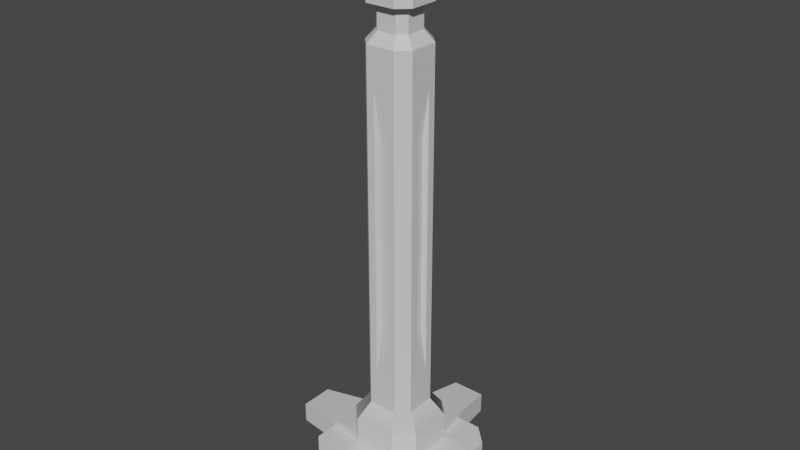 # Source: 06_twor.blend  (saved by Blender 3.3.6; exported with 4.5.12 LTS)
import bpy
from mathutils import Matrix  # noqa: F401  (used for matrix-valued properties, if any)

bpy.ops.wm.read_factory_settings(use_empty=True)
scene = bpy.context.scene
scene.name = 'Scene'

# ---- collections
col_collection = bpy.data.collections.new('Collection'); scene.collection.children.link(col_collection)

# ---- materials (node trees are filled in below, after node groups)
mat_part_a = bpy.data.materials.new('Part_A')
mat_part_a.use_transparent_shadow = False
mat_part_b = bpy.data.materials.new('Part_B')
mat_part_b.use_transparent_shadow = False

# ---- material node trees
mat_part_a.use_nodes = True; mat_part_a.node_tree.nodes.clear()
_N = mat_part_a.node_tree.nodes; _L = mat_part_a.node_tree.links
n0 = _N.new('ShaderNodeBsdfPrincipled'); n0.name = 'Principled BSDF'; n0.location = (10, 300)
n0.distribution = 'GGX'
n0.subsurface_method = 'RANDOM_WALK_SKIN'
n0.inputs[0].default_value = (0.7, 0.7, 0.7, 1.0)
n0.inputs[3].default_value = 1.45
n0.inputs[27].default_value = (0.0, 0.0, 0.0, 1.0)
n0.inputs[28].default_value = 1.0
n1 = _N.new('ShaderNodeOutputMaterial'); n1.name = 'Material Output'; n1.location = (300, 300)
_L.new(n0.outputs[0], n1.inputs[0])
n1.is_active_output = True
mat_part_b.use_nodes = True; mat_part_b.node_tree.nodes.clear()
_N = mat_part_b.node_tree.nodes; _L = mat_part_b.node_tree.links
n0 = _N.new('ShaderNodeBsdfPrincipled'); n0.name = 'Principled BSDF'; n0.location = (10, 300)
n0.distribution = 'GGX'
n0.subsurface_method = 'RANDOM_WALK_SKIN'
n0.inputs[0].default_value = (0.7, 0.7, 0.7, 1.0)
n0.inputs[3].default_value = 1.45
n0.inputs[27].default_value = (0.0, 0.0, 0.0, 1.0)
n0.inputs[28].default_value = 1.0
n1 = _N.new('ShaderNodeOutputMaterial'); n1.name = 'Material Output'; n1.location = (300, 300)
_L.new(n0.outputs[0], n1.inputs[0])
n1.is_active_output = True

# ---- world
world_world = bpy.data.worlds.new('World'); scene.world = world_world
world_world.use_nodes = True; world_world.node_tree.nodes.clear()
_N = world_world.node_tree.nodes; _L = world_world.node_tree.links
n0 = _N.new('ShaderNodeOutputWorld'); n0.name = 'World Output'; n0.location = (300, 300)
n1 = _N.new('ShaderNodeBackground'); n1.name = 'Background'; n1.location = (10, 300)
n1.inputs[0].default_value = (0.05088, 0.05088, 0.05088, 1.0)
_L.new(n1.outputs[0], n0.inputs[0])
n0.is_active_output = True
world_world.color = (0.05088, 0.05088, 0.05088)
world_world.use_sun_shadow = False
world_world.sun_shadow_jitter_overblur = 0.0

# ---- meshes
me_x = bpy.data.meshes.new('메쉬')
me_x.from_pydata([(-13.94, -2.327e-05, 10.07), (-10.07, -2.327e-05, 13.94), (-13.94, 4.377, 10.07), (-10.07, 4.377, 13.94), (13.94, -2.327e-05, 10.07), (10.07, -2.327e-05, 13.94), (10.07, 4.377, 13.94), (13.94, 4.377, 10.07), (-10.07, 4.377, -13.94), (-13.94, 4.377, -10.07), (-13.94, -2.327e-05, -10.07), (-10.07, -2.327e-05, -13.94), (13.94, 4.377, -10.07), (10.07, 4.377, -13.94), (13.94, -2.327e-05, -10.07), (10.07, -2.327e-05, -13.94), (-8.003, 4.377, 4.613), (-4.613, 4.377, 8.002), (4.613, 4.377, 8.002), (8.003, 4.377, 4.613), (8.003, 4.377, -4.613), (4.613, 4.377, -8.003), (-4.613, 4.377, -8.003), (-8.003, 4.377, -4.613), (-5.391, 106.1, 3.107), (-3.107, 106.1, 5.39), (3.107, 106.1, 5.39), (5.391, 106.1, 3.107), (5.391, 106.1, -3.108), (3.107, 106.1, -5.391), (-3.107, 106.1, -5.391), (-5.391, 106.1, -3.108), (-4.325, 109.9, 2.041), (-2.042, 109.9, 4.325), (4.325, 109.9, 2.041), (2.041, 109.9, 4.325), (2.041, 109.9, -4.325), (4.325, 109.9, -2.042), (-4.325, 109.9, -2.042), (-2.042, 109.9, -4.325), (5.391, 98.38, 3.107), (3.107, 98.38, 5.39), (-3.107, 98.38, 5.39), (-5.391, 98.38, 3.107), (-5.391, 98.38, -3.108), (-3.107, 98.38, -5.391), (3.107, 98.38, -5.391), (5.391, 98.38, -3.108), (5.391, 91.07, 3.107), (3.107, 91.07, 5.39), (-3.107, 91.07, 5.39), (-5.391, 91.07, 3.107), (-5.391, 91.07, -3.108), (-3.107, 91.07, -5.391), (3.107, 91.07, -5.391), (5.391, 91.07, -3.108), (3.655, 93.3, 2.107), (2.107, 93.3, 3.656), (3.655, 98.38, 2.107), (2.107, 98.38, 3.656), (-2.107, 93.3, 3.656), (-2.107, 98.38, 3.656), (-3.656, 93.3, 2.107), (-3.656, 98.38, 2.107), (-3.656, 93.3, -2.107), (-3.656, 98.38, -2.107), (-2.107, 93.3, -3.656), (-2.107, 98.38, -3.656), (2.107, 93.3, -3.656), (2.107, 98.38, -3.656), (3.655, 93.3, -2.107), (3.655, 98.38, -2.107), (5.312, -2.065e-35, 6.009), (24.03, -2.065e-35, 3.568), (5.312, 6.606, 6.009), (24.03, 4.276, 3.568), (5.312, 6.606, -6.009), (24.03, 4.276, -3.568), (5.312, -2.065e-35, -6.009), (24.03, -2.065e-35, -3.568), (-6.009, -2.065e-35, 5.312), (-3.568, -2.065e-35, 24.03), (-6.009, 6.606, 5.312), (-3.568, 4.276, 24.03), (6.009, 6.606, 5.312), (3.568, 4.276, 24.03), (6.009, -2.065e-35, 5.312), (3.568, -2.065e-35, 24.03), (6.009, -2.065e-35, -5.312), (3.568, -2.065e-35, -24.03), (6.009, 6.606, -5.312), (3.568, 4.276, -24.03), (-6.009, 6.606, -5.312), (-3.568, 4.276, -24.03), (-6.009, -2.065e-35, -5.312), (-3.568, -2.065e-35, -24.03), (-5.312, -2.065e-35, -6.009), (-24.03, -2.065e-35, -3.568), (-5.312, 6.606, -6.009), (-24.03, 4.276, -3.568), (-5.312, 6.606, 6.009), (-24.03, 4.276, 3.568), (-5.312, -2.065e-35, 6.009), (-24.03, -2.065e-35, 3.568), (4.613, 12.18, 8.002), (8.003, 12.18, 4.613), (8.003, 12.18, -4.613), (4.613, 12.18, -8.003), (-4.613, 12.18, -8.003), (-8.003, 12.18, -4.613), (-8.003, 12.18, 4.613), (-4.613, 12.18, 8.002), (3.107, 15.83, 5.39), (5.391, 15.83, 3.107), (5.391, 15.83, -3.108), (3.107, 15.83, -5.391), (-3.107, 15.83, -5.391), (-5.391, 15.83, -3.108), (-5.391, 15.83, 3.107), (-3.107, 15.83, 5.39), (-1.537, 23.98, 5.39), (1.537, 23.98, 5.39), (1.537, 82.92, 5.39), (-1.537, 82.92, 5.39), (5.391, 23.98, 1.537), (5.391, 23.98, -1.538), (5.391, 82.92, -1.538), (5.391, 82.92, 1.537), (1.537, 23.98, -5.391), (-1.537, 23.98, -5.391), (-1.537, 82.92, -5.391), (1.537, 82.92, -5.391), (-5.391, 23.98, -1.538), (-5.391, 23.98, 1.537), (-5.391, 82.92, 1.537), (-5.391, 82.92, -1.538), (-1.116, 33.1, 4.395), (1.115, 33.1, 4.395), (1.115, 73.81, 4.395), (-1.116, 73.81, 4.395), (4.395, 33.1, 1.116), (4.395, 33.1, -1.116), (4.395, 73.81, -1.116), (4.395, 73.81, 1.116), (1.115, 33.1, -4.395), (-1.116, 33.1, -4.395), (-1.116, 73.81, -4.395), (1.115, 73.81, -4.395), (-4.395, 33.1, -1.116), (-4.395, 33.1, 1.116), (-4.395, 73.81, 1.116), (-4.395, 73.81, -1.116)], [], [(10, 11, 15, 14, 4, 5, 1, 0), (32, 33, 35, 34, 37, 36, 39, 38), (0, 1, 3, 2), (2, 3, 17, 16), (5, 4, 7, 6), (6, 7, 19, 18), (8, 9, 23, 22), (9, 8, 11, 10), (12, 13, 21, 20), (13, 12, 14, 15), (118, 119, 50, 51), (112, 113, 48, 49), (114, 115, 54, 55), (116, 117, 52, 53), (24, 25, 33, 32), (26, 27, 34, 35), (28, 29, 36, 37), (30, 31, 38, 39), (3, 1, 5, 6), (8, 13, 15, 11), (7, 4, 14, 12), (9, 10, 0, 2), (3, 6, 18, 17), (7, 12, 20, 19), (13, 8, 22, 21), (9, 2, 16, 23), (136, 137, 138, 139), (140, 141, 142, 143), (144, 145, 146, 147), (148, 149, 150, 151), (25, 26, 35, 33), (27, 28, 37, 34), (29, 30, 39, 36), (31, 24, 32, 38), (41, 40, 27, 26), (42, 41, 26, 25), (43, 42, 25, 24), (44, 43, 24, 31), (45, 44, 31, 30), (46, 45, 30, 29), (47, 46, 29, 28), (40, 47, 28, 27), (57, 56, 58, 59), (60, 57, 59, 61), (62, 60, 61, 63), (64, 62, 63, 65), (66, 64, 65, 67), (68, 66, 67, 69), (70, 68, 69, 71), (56, 70, 71, 58), (49, 48, 56, 57), (40, 41, 59, 58), (50, 49, 57, 60), (41, 42, 61, 59), (51, 50, 60, 62), (42, 43, 63, 61), (52, 51, 62, 64), (43, 44, 65, 63), (53, 52, 64, 66), (44, 45, 67, 65), (54, 53, 66, 68), (45, 46, 69, 67), (55, 54, 68, 70), (46, 47, 71, 69), (48, 55, 70, 56), (47, 40, 58, 71), (72, 73, 75, 74), (74, 75, 77, 76), (76, 77, 79, 78), (78, 79, 73, 72), (73, 79, 77, 75), (78, 72, 74, 76), (80, 81, 83, 82), (82, 83, 85, 84), (84, 85, 87, 86), (86, 87, 81, 80), (81, 87, 85, 83), (86, 80, 82, 84), (88, 89, 91, 90), (90, 91, 93, 92), (92, 93, 95, 94), (94, 95, 89, 88), (89, 95, 93, 91), (94, 88, 90, 92), (96, 97, 99, 98), (98, 99, 101, 100), (100, 101, 103, 102), (102, 103, 97, 96), (97, 103, 101, 99), (102, 96, 98, 100), (18, 19, 105, 104), (19, 20, 106, 105), (20, 21, 107, 106), (21, 22, 108, 107), (22, 23, 109, 108), (23, 16, 110, 109), (16, 17, 111, 110), (17, 18, 104, 111), (104, 105, 113, 112), (105, 106, 114, 113), (106, 107, 115, 114), (107, 108, 116, 115), (108, 109, 117, 116), (109, 110, 118, 117), (110, 111, 119, 118), (111, 104, 112, 119), (119, 112, 121, 120), (112, 49, 122, 121), (49, 50, 123, 122), (50, 119, 120, 123), (113, 114, 125, 124), (114, 55, 126, 125), (55, 48, 127, 126), (48, 113, 124, 127), (115, 116, 129, 128), (116, 53, 130, 129), (53, 54, 131, 130), (54, 115, 128, 131), (117, 118, 133, 132), (118, 51, 134, 133), (51, 52, 135, 134), (52, 117, 132, 135), (120, 121, 137, 136), (121, 122, 138, 137), (122, 123, 139, 138), (123, 120, 136, 139), (124, 125, 141, 140), (125, 126, 142, 141), (126, 127, 143, 142), (127, 124, 140, 143), (128, 129, 145, 144), (129, 130, 146, 145), (130, 131, 147, 146), (131, 128, 144, 147), (132, 133, 149, 148), (133, 134, 150, 149), (134, 135, 151, 150), (135, 132, 148, 151)])
me_x.polygons.foreach_set('use_smooth', [True] * 138)
me_x.polygons.foreach_set('material_index', [0, 0, 0, 0, 0, 0, 0, 0, 0, 0, 0, 0, 0, 0, 0, 0, 0, 0, 0, 0, 0, 0, 0, 0, 0, 0, 1, 1, 1, 1, 0, 0, 0, 0, 0, 0, 0, 0, 0, 0, 0, 0, 1, 1, 1, 1, 1, 1, 1, 1, 0, 0, 0, 0, 0, 0, 0, 0, 0, 0, 0, 0, 0, 0, 0, 0, 0, 0, 0, 0, 0, 0, 0, 0, 0, 0, 0, 0, 0, 0, 0, 0, 0, 0, 0, 0, 0, 0, 0, 0, 0, 0, 0, 0, 0, 0, 0, 0, 0, 0, 0, 0, 0, 0, 0, 0, 0, 0, 0, 0, 0, 0, 0, 0, 0, 0, 0, 0, 0, 0, 0, 0, 0, 0, 0, 0, 0, 0, 0, 0, 0, 0, 0, 0, 0, 0, 0, 0])
_k = set([(0, 1), (0, 2), (0, 10), (1, 3), (1, 5), (2, 3), (2, 9), (3, 6), (4, 5), (4, 7), (4, 14), (5, 6), (6, 7), (7, 12), (8, 9), (8, 11), (8, 13), (9, 10), (10, 11), (11, 15), (12, 13), (12, 14), (13, 15), (14, 15), (16, 17), (16, 23), (16, 110), (17, 18), (17, 111), (18, 19), (18, 104), (19, 20), (19, 105), (20, 21), (20, 106), (21, 22), (21, 107), (22, 23), (22, 108), (23, 109), (24, 25), (24, 31), (24, 32), (24, 43), (25, 26), (25, 33), (25, 42), (26, 27), (26, 35), (26, 41), (27, 28), (27, 34), (27, 40), (28, 29), (28, 37), (28, 47), (29, 30), (29, 36), (29, 46), (30, 31), (30, 39), (30, 45), (31, 38), (31, 44), (32, 33), (32, 38), (33, 35), (34, 35), (34, 37), (36, 37), (36, 39), (38, 39), (40, 41), (40, 47), (41, 42), (42, 43), (43, 44), (44, 45), (45, 46), (46, 47), (48, 49), (48, 55), (48, 56), (48, 113), (49, 50), (49, 57), (49, 112), (50, 51), (50, 60), (50, 119), (51, 52), (51, 62), (51, 118), (52, 53), (52, 64), (52, 117), (53, 54), (53, 66), (53, 116), (54, 55), (54, 68), (54, 115), (55, 70), (55, 114), (56, 57), (56, 58), (56, 70), (57, 59), (57, 60), (58, 59), (58, 71), (59, 61), (60, 61), (60, 62), (61, 63), (62, 63), (62, 64), (63, 65), (64, 65), (64, 66), (65, 67), (66, 67), (66, 68), (67, 69), (68, 69), (68, 70), (69, 71), (70, 71), (72, 73), (72, 74), (72, 78), (73, 75), (73, 79), (74, 75), (74, 76), (75, 77), (76, 77), (76, 78), (77, 79), (78, 79), (80, 81), (80, 82), (80, 86), (81, 83), (81, 87), (82, 83), (82, 84), (83, 85), (84, 85), (84, 86), (85, 87), (86, 87), (88, 89), (88, 90), (88, 94), (89, 91), (89, 95), (90, 91), (90, 92), (91, 93), (92, 93), (92, 94), (93, 95), (94, 95), (96, 97), (96, 98), (96, 102), (97, 99), (97, 103), (98, 99), (98, 100), (99, 101), (100, 101), (100, 102), (101, 103), (102, 103), (104, 112), (105, 113), (106, 114), (107, 115), (108, 116), (109, 117), (110, 118), (111, 119), (112, 119), (113, 114), (115, 116), (117, 118), (120, 123), (120, 136), (121, 122), (121, 137), (122, 138), (123, 139), (124, 127), (124, 140), (125, 126), (125, 141), (126, 142), (127, 143), (128, 131), (128, 144), (129, 130), (129, 145), (130, 146), (131, 147), (132, 135), (132, 148), (133, 134), (133, 149), (134, 150), (135, 151), (136, 139), (137, 138), (140, 143), (141, 142), (144, 147), (145, 146), (148, 151), (149, 150)])
me_x.attributes.new('sharp_edge', 'BOOLEAN', 'EDGE').data.foreach_set('value', [ (min(e.vertices), max(e.vertices)) in _k for e in me_x.edges])
_uv = me_x.uv_layers.new(name='map1')
_uv.uv.foreach_set('vector', [0.2457, 0.2519, 0.2457, 0.2519, 0.2457, 0.2519, 0.2457, 0.2519, 0.2457, 0.2519, 0.2457, 0.2519, 0.2457, 0.2519, 0.2457, 0.2519, 0.2457, 0.2519, 0.2457, 0.2519, 0.2457, 0.2519, 0.2457, 0.2519, 0.2457, 0.2519, 0.2457, 0.2519, 0.2457, 0.2519, 0.2457, 0.2519, 0.2457, 0.2519, 0.2457, 0.2519, 0.2457, 0.2519, 0.2457, 0.2519, 0.2457, 0.2519, 0.2457, 0.2519, 0.2457, 0.2519, 0.2457, 0.2519, 0.2457, 0.2519, 0.2457, 0.2519, 0.2457, 0.2519, 0.2457, 0.2519, 0.2457, 0.2519, 0.2457, 0.2519, 0.2457, 0.2519, 0.2457, 0.2519, 0.2457, 0.2519, 0.2457, 0.2519, 0.2457, 0.2519, 0.2457, 0.2519, 0.2457, 0.2519, 0.2457, 0.2519, 0.2457, 0.2519, 0.2457, 0.2519, 0.2457, 0.2519, 0.2457, 0.2519, 0.2457, 0.2519, 0.2457, 0.2519, 0.2457, 0.2519, 0.2457, 0.2519, 0.2457, 0.2519, 0.2457, 0.2519, 0.2457, 0.2519, 0.2457, 0.2519, 0.2457, 0.2519, 0.2457, 0.2519, 0.2457, 0.2519, 0.2457, 0.2519, 0.2457, 0.2519, 0.2457, 0.2519, 0.2457, 0.2519, 0.2457, 0.2519, 0.2457, 0.2519, 0.2457, 0.2519, 0.2457, 0.2519, 0.2457, 0.2519, 0.2457, 0.2519, 0.2457, 0.2519, 0.2457, 0.2519, 0.2457, 0.2519, 0.2457, 0.2519, 0.2457, 0.2519, 0.2457, 0.2519, 0.2457, 0.2519, 0.2457, 0.2519, 0.2457, 0.2519, 0.2457, 0.2519, 0.2457, 0.2519, 0.2457, 0.2519, 0.2457, 0.2519, 0.2457, 0.2519, 0.2457, 0.2519, 0.2457, 0.2519, 0.2457, 0.2519, 0.2457, 0.2519, 0.2457, 0.2519, 0.2457, 0.2519, 0.2457, 0.2519, 0.2457, 0.2519, 0.2457, 0.2519, 0.2457, 0.2519, 0.2457, 0.2519, 0.2457, 0.2519, 0.2457, 0.2519, 0.2457, 0.2519, 0.2457, 0.2519, 0.2457, 0.2519, 0.2457, 0.2519, 0.2457, 0.2519, 0.2457, 0.2519, 0.2457, 0.2519, 0.2457, 0.2519, 0.2457, 0.2519, 0.2457, 0.2519, 0.2457, 0.2519, 0.2457, 0.2519, 0.2457, 0.2519, 0.2457, 0.2519, 0.2457, 0.2519, 0.2457, 0.2519, 0.2457, 0.2519, 0.2457, 0.2519, 0.2457, 0.2519, 0.2457, 0.2519, 0.2457, 0.2519, 0.2457, 0.2519, 0.4534, 0.02914, 0.4534, 0.02914, 0.4534, 0.02914, 0.4534, 0.02914, 0.4534, 0.02914, 0.4534, 0.02914, 0.4534, 0.02914, 0.4534, 0.02914, 0.4534, 0.02914, 0.4534, 0.02914, 0.4534, 0.02914, 0.4534, 0.02914, 0.4534, 0.02914, 0.4534, 0.02914, 0.4534, 0.02914, 0.4534, 0.02914, 0.2457, 0.2519, 0.2457, 0.2519, 0.2457, 0.2519, 0.2457, 0.2519, 0.2457, 0.2519, 0.2457, 0.2519, 0.2457, 0.2519, 0.2457, 0.2519, 0.2457, 0.2519, 0.2457, 0.2519, 0.2457, 0.2519, 0.2457, 0.2519, 0.2457, 0.2519, 0.2457, 0.2519, 0.2457, 0.2519, 0.2457, 0.2519, 0.2457, 0.2519, 0.2457, 0.2519, 0.2457, 0.2519, 0.2457, 0.2519, 0.2457, 0.2519, 0.2457, 0.2519, 0.2457, 0.2519, 0.2457, 0.2519, 0.2457, 0.2519, 0.2457, 0.2519, 0.2457, 0.2519, 0.2457, 0.2519, 0.2457, 0.2519, 0.2457, 0.2519, 0.2457, 0.2519, 0.2457, 0.2519, 0.2457, 0.2519, 0.2457, 0.2519, 0.2457, 0.2519, 0.2457, 0.2519, 0.2457, 0.2519, 0.2457, 0.2519, 0.2457, 0.2519, 0.2457, 0.2519, 0.2457, 0.2519, 0.2457, 0.2519, 0.2457, 0.2519, 0.2457, 0.2519, 0.2457, 0.2519, 0.2457, 0.2519, 0.2457, 0.2519, 0.2457, 0.2519, 0.4535, 0.02832, 0.4535, 0.02832, 0.4535, 0.02832, 0.4535, 0.02832, 0.4535, 0.02832, 0.4535, 0.02832, 0.4535, 0.02832, 0.4535, 0.02832, 0.4535, 0.02832, 0.4535, 0.02832, 0.4535, 0.02832, 0.4535, 0.02832, 0.4535, 0.02832, 0.4535, 0.02832, 0.4535, 0.02832, 0.4535, 0.02832, 0.4535, 0.02832, 0.4535, 0.02832, 0.4535, 0.02832, 0.4535, 0.02832, 0.4535, 0.02832, 0.4535, 0.02832, 0.4535, 0.02832, 0.4535, 0.02832, 0.4535, 0.02832, 0.4535, 0.02832, 0.4535, 0.02832, 0.4535, 0.02832, 0.4535, 0.02832, 0.4535, 0.02832, 0.4535, 0.02832, 0.4535, 0.02832, 0.2457, 0.2519, 0.2457, 0.2519, 0.2457, 0.2519, 0.2457, 0.2519, 0.2457, 0.2519, 0.2457, 0.2519, 0.2457, 0.2519, 0.2457, 0.2519, 0.2457, 0.2519, 0.2457, 0.2519, 0.2457, 0.2519, 0.2457, 0.2519, 0.2457, 0.2519, 0.2457, 0.2519, 0.2457, 0.2519, 0.2457, 0.2519, 0.2457, 0.2519, 0.2457, 0.2519, 0.2457, 0.2519, 0.2457, 0.2519, 0.2457, 0.2519, 0.2457, 0.2519, 0.2457, 0.2519, 0.2457, 0.2519, 0.2457, 0.2519, 0.2457, 0.2519, 0.2457, 0.2519, 0.2457, 0.2519, 0.2457, 0.2519, 0.2457, 0.2519, 0.2457, 0.2519, 0.2457, 0.2519, 0.2457, 0.2519, 0.2457, 0.2519, 0.2457, 0.2519, 0.2457, 0.2519, 0.2457, 0.2519, 0.2457, 0.2519, 0.2457, 0.2519, 0.2457, 0.2519, 0.2457, 0.2519, 0.2457, 0.2519, 0.2457, 0.2519, 0.2457, 0.2519, 0.2457, 0.2519, 0.2457, 0.2519, 0.2457, 0.2519, 0.2457, 0.2519, 0.2457, 0.2519, 0.2457, 0.2519, 0.2457, 0.2519, 0.2457, 0.2519, 0.2457, 0.2519, 0.2457, 0.2519, 0.2457, 0.2519, 0.2457, 0.2519, 0.2457, 0.2519, 0.2457, 0.2519, 0.2457, 0.2519, 0.2457, 0.2519, 0.2457, 0.2519, 0.2457, 0.2519, 0.2457, 0.2519, 0.2457, 0.2519, 0.2451, 0.3549, 0.2451, 0.3549, 0.2451, 0.3549, 0.2451, 0.3549, 0.2451, 0.3549, 0.2451, 0.3549, 0.2451, 0.3549, 0.2451, 0.3549, 0.2451, 0.3549, 0.2451, 0.3549, 0.2451, 0.3549, 0.2451, 0.3549, 0.2451, 0.3549, 0.2451, 0.3549, 0.2451, 0.3549, 0.2451, 0.3549, 0.2451, 0.3549, 0.2451, 0.3549, 0.2451, 0.3549, 0.2451, 0.3549, 0.2451, 0.3549, 0.2451, 0.3549, 0.2451, 0.3549, 0.2451, 0.3549, 0.2451, 0.3549, 0.2451, 0.3549, 0.2451, 0.3549, 0.2451, 0.3549, 0.2451, 0.3549, 0.2451, 0.3549, 0.2451, 0.3549, 0.2451, 0.3549, 0.2451, 0.3549, 0.2451, 0.3549, 0.2451, 0.3549, 0.2451, 0.3549, 0.2451, 0.3549, 0.2451, 0.3549, 0.2451, 0.3549, 0.2451, 0.3549, 0.2451, 0.3549, 0.2451, 0.3549, 0.2451, 0.3549, 0.2451, 0.3549, 0.2451, 0.3549, 0.2451, 0.3549, 0.2451, 0.3549, 0.2451, 0.3549, 0.2451, 0.3549, 0.2451, 0.3549, 0.2451, 0.3549, 0.2451, 0.3549, 0.2451, 0.3549, 0.2451, 0.3549, 0.2451, 0.3549, 0.2451, 0.3549, 0.2451, 0.3549, 0.2451, 0.3549, 0.2451, 0.3549, 0.2451, 0.3549, 0.2451, 0.3549, 0.2451, 0.3549, 0.2451, 0.3549, 0.2451, 0.3549, 0.2451, 0.3549, 0.2451, 0.3549, 0.2451, 0.3549, 0.2451, 0.3549, 0.2451, 0.3549, 0.2451, 0.3549, 0.2451, 0.3549, 0.2451, 0.3549, 0.2451, 0.3549, 0.2451, 0.3549, 0.2451, 0.3549, 0.2451, 0.3549, 0.2451, 0.3549, 0.2451, 0.3549, 0.2451, 0.3549, 0.2451, 0.3549, 0.2451, 0.3549, 0.2451, 0.3549, 0.2451, 0.3549, 0.2451, 0.3549, 0.2451, 0.3549, 0.2451, 0.3549, 0.2451, 0.3549, 0.2451, 0.3549, 0.2451, 0.3549, 0.2451, 0.3549, 0.2451, 0.3549, 0.2451, 0.3549, 0.2451, 0.3549, 0.2451, 0.3549, 0.2451, 0.3549, 0.2451, 0.3549, 0.2457, 0.2519, 0.2457, 0.2519, 0.2457, 0.2519, 0.2457, 0.2519, 0.2457, 0.2519, 0.2457, 0.2519, 0.2457, 0.2519, 0.2457, 0.2519, 0.2457, 0.2519, 0.2457, 0.2519, 0.2457, 0.2519, 0.2457, 0.2519, 0.2457, 0.2519, 0.2457, 0.2519, 0.2457, 0.2519, 0.2457, 0.2519, 0.2457, 0.2519, 0.2457, 0.2519, 0.2457, 0.2519, 0.2457, 0.2519, 0.2457, 0.2519, 0.2457, 0.2519, 0.2457, 0.2519, 0.2457, 0.2519, 0.2457, 0.2519, 0.2457, 0.2519, 0.2457, 0.2519, 0.2457, 0.2519, 0.2457, 0.2519, 0.2457, 0.2519, 0.2457, 0.2519, 0.2457, 0.2519, 0.2457, 0.2519, 0.2457, 0.2519, 0.2457, 0.2519, 0.2457, 0.2519, 0.2457, 0.2519, 0.2457, 0.2519, 0.2457, 0.2519, 0.2457, 0.2519, 0.2457, 0.2519, 0.2457, 0.2519, 0.2457, 0.2519, 0.2457, 0.2519, 0.2457, 0.2519, 0.2457, 0.2519, 0.2457, 0.2519, 0.2457, 0.2519, 0.2457, 0.2519, 0.2457, 0.2519, 0.2457, 0.2519, 0.2457, 0.2519, 0.2457, 0.2519, 0.2457, 0.2519, 0.2457, 0.2519, 0.2457, 0.2519, 0.2457, 0.2519, 0.2457, 0.2519, 0.2457, 0.2519, 0.2457, 0.2519, 0.2457, 0.2519, 0.2457, 0.2519, 0.2457, 0.2519, 0.2457, 0.2519, 0.2457, 0.2519, 0.2457, 0.2519, 0.2457, 0.2519, 0.2457, 0.2519, 0.2457, 0.2519, 0.2457, 0.2519, 0.2457, 0.2519, 0.2457, 0.2519, 0.2457, 0.2519, 0.2457, 0.2519, 0.2457, 0.2519, 0.2457, 0.2519, 0.2457, 0.2519, 0.2457, 0.2519, 0.2457, 0.2519, 0.2457, 0.2519, 0.2457, 0.2519, 0.2457, 0.2519, 0.2457, 0.2519, 0.2457, 0.2519, 0.2457, 0.2519, 0.2457, 0.2519, 0.2457, 0.2519, 0.2457, 0.2519, 0.2457, 0.2519, 0.2457, 0.2519, 0.2457, 0.2519, 0.2457, 0.2519, 0.2457, 0.2519, 0.2457, 0.2519, 0.2457, 0.2519, 0.2457, 0.2519, 0.2457, 0.2519, 0.2457, 0.2519, 0.2457, 0.2519, 0.2457, 0.2519, 0.2457, 0.2519, 0.2457, 0.2519, 0.2457, 0.2519, 0.2457, 0.2519, 0.2457, 0.2519, 0.2457, 0.2519, 0.2457, 0.2519, 0.2457, 0.2519, 0.2457, 0.2519, 0.2457, 0.2519, 0.2457, 0.2519, 0.2457, 0.2519, 0.2457, 0.2519, 0.2457, 0.2519, 0.2457, 0.2519, 0.2457, 0.2519, 0.2457, 0.2519, 0.2457, 0.2519, 0.2457, 0.2519, 0.2457, 0.2519, 0.2457, 0.2519, 0.2457, 0.2519, 0.2457, 0.2519, 0.2457, 0.2519, 0.2457, 0.2519, 0.2457, 0.2519, 0.2457, 0.2519, 0.2457, 0.2519, 0.2457, 0.2519, 0.2457, 0.2519, 0.2457, 0.2519, 0.2457, 0.2519, 0.2457, 0.2519, 0.2457, 0.2519, 0.2457, 0.2519, 0.2457, 0.2519, 0.2457, 0.2519, 0.2457, 0.2519, 0.2457, 0.2519, 0.2457, 0.2519, 0.2457, 0.2519, 0.2457, 0.2519, 0.2457, 0.2519, 0.2457, 0.2519, 0.2457, 0.2519, 0.2457, 0.2519, 0.2457, 0.2519, 0.2457, 0.2519, 0.2457, 0.2519, 0.2457, 0.2519, 0.2457, 0.2519, 0.2457, 0.2519, 0.2457, 0.2519, 0.2457, 0.2519, 0.2457, 0.2519, 0.2457, 0.2519, 0.2457, 0.2519, 0.2457, 0.2519, 0.2457, 0.2519, 0.2457, 0.2519, 0.2457, 0.2519, 0.2457, 0.2519, 0.2457, 0.2519, 0.2457, 0.2519, 0.2457, 0.2519, 0.2457, 0.2519, 0.2457, 0.2519, 0.2457, 0.2519, 0.2457, 0.2519, 0.2457, 0.2519, 0.2457, 0.2519, 0.2457, 0.2519, 0.2457, 0.2519, 0.2457, 0.2519, 0.2457, 0.2519, 0.2457, 0.2519, 0.2457, 0.2519, 0.2457, 0.2519, 0.2457, 0.2519, 0.2457, 0.2519, 0.2457, 0.2519, 0.2457, 0.2519, 0.2457, 0.2519, 0.2457, 0.2519, 0.2457, 0.2519, 0.2457, 0.2519, 0.2457, 0.2519, 0.2457, 0.2519, 0.2457, 0.2519, 0.2457, 0.2519, 0.2457, 0.2519, 0.2457, 0.2519])
me_x.materials.append(mat_part_a)
me_x.materials.append(mat_part_b)
me_x.update()
me_x.normals_split_custom_set([tuple(v) for v in zip(*[iter([0.0, -1.0, -2.92e-14, 0.0, -1.0, -2.92e-14, 0.0, -1.0, -2.92e-14, 0.0, -1.0, -2.92e-14, 0.0, -1.0, -2.92e-14, 0.0, -1.0, -2.92e-14, 0.0, -1.0, -2.92e-14, 0.0, -1.0, -2.92e-14, 0.0, 1.0, -2.37e-07, 0.0, 1.0, -2.37e-07, 0.0, 1.0, -2.37e-07, 0.0, 1.0, -2.37e-07, 0.0, 1.0, -2.37e-07, 0.0, 1.0, -2.37e-07, 0.0, 1.0, -2.37e-07, 0.0, 1.0, -2.37e-07, -0.7071, 0.0, 0.7071, -0.7071, 0.0, 0.7071, -0.7071, 0.0, 0.7071, -0.7071, 0.0, 0.7071, 0.0, 1.0, 0.0, 0.0, 1.0, 1.537e-08, 0.0, 1.0, 2.577e-08, 0.0, 1.0, 0.0, 0.7071, 0.0, 0.7071, 0.7071, 0.0, 0.7071, 0.7071, 0.0, 0.7071, 0.7071, 0.0, 0.7071, 0.0, 1.0, 4.238e-10, 0.0, 1.0, -1.494e-08, 0.0, 1.0, -9.466e-09, 0.0, 1.0, 1.631e-08, 0.0, 1.0, -2.989e-08, 0.0, 1.0, -2.989e-08, 0.0, 1.0, -1.893e-08, 0.0, 1.0, -1.893e-08, -0.7071, 0.0, -0.7071, -0.7071, 0.0, -0.7071, -0.7071, 0.0, -0.7071, -0.7071, 0.0, -0.7071, 0.0, 1.0, 1.494e-08, 0.0, 1.0, 1.495e-08, 0.0, 1.0, 9.465e-09, 0.0, 1.0, 9.466e-09, 0.7071, 0.0, -0.7071, 0.7071, 0.0, -0.7071, 0.7071, 0.0, -0.7071, 0.7071, 0.0, -0.7071, -0.7062, 0.04977, 0.7063, -0.7063, 0.04977, 0.7062, -0.7071, 0.0, 0.7071, -0.7071, 0.0, 0.7071, 0.7062, 0.04977, 0.7063, 0.7062, 0.04978, 0.7063, 0.7071, 0.0, 0.7071, 0.7071, 0.0, 0.7071, 0.7062, 0.04977, -0.7063, 0.7063, 0.04976, -0.7062, 0.7071, 0.0, -0.7071, 0.7071, 0.0, -0.7071, -0.7062, 0.04976, -0.7063, -0.7062, 0.04977, -0.7063, -0.7071, 0.0, -0.7071, -0.7071, 0.0, -0.7071, -0.6585, 0.3644, 0.6585, -0.6585, 0.3644, 0.6585, -0.6585, 0.3644, 0.6585, -0.6585, 0.3644, 0.6585, 0.6585, 0.3644, 0.6585, 0.6585, 0.3644, 0.6585, 0.6585, 0.3644, 0.6585, 0.6585, 0.3644, 0.6585, 0.6584, 0.3644, -0.6585, 0.6584, 0.3644, -0.6585, 0.6584, 0.3644, -0.6585, 0.6584, 0.3644, -0.6585, -0.6584, 0.3644, -0.6585, -0.6584, 0.3644, -0.6585, -0.6584, 0.3644, -0.6585, -0.6584, 0.3644, -0.6585, 0.0, 0.0, 1.0, 0.0, 0.0, 1.0, 0.0, 0.0, 1.0, 0.0, 0.0, 1.0, 0.0, 0.0, -1.0, 0.0, 0.0, -1.0, 0.0, 0.0, -1.0, 0.0, 0.0, -1.0, 1.0, 0.0, 0.0, 1.0, 0.0, 0.0, 1.0, 0.0, 0.0, 1.0, 0.0, 0.0, -1.0, 0.0, 0.0, -1.0, 0.0, 0.0, -1.0, 0.0, 0.0, -1.0, 0.0, 0.0, 0.0, 1.0, 1.537e-08, 0.0, 1.0, 4.238e-10, 0.0, 1.0, 1.631e-08, 0.0, 1.0, 2.577e-08, 0.0, 1.0, -1.494e-08, 0.0, 1.0, 1.494e-08, 0.0, 1.0, 9.466e-09, 0.0, 1.0, -9.466e-09, 0.0, 1.0, 1.495e-08, 0.0, 1.0, -2.989e-08, 0.0, 1.0, -1.893e-08, 0.0, 1.0, 9.465e-09, 0.0, 1.0, -2.989e-08, 0.0, 1.0, 0.0, 0.0, 1.0, 0.0, 0.0, 1.0, -1.893e-08, 1.107e-07, 0.02348, 0.9997, -1.279e-05, 0.02348, 0.9997, -1.118e-07, -0.02348, 0.9997, 5.338e-07, -0.02348, 0.9997, 0.9997, 0.02348, 3.766e-07, 0.9997, 0.02348, 1.202e-05, 0.9997, -0.02348, -6.995e-07, 0.9997, -0.02348, -4.787e-09, -1.107e-07, 0.02348, -0.9997, 1.279e-05, 0.02348, -0.9997, 1.118e-07, -0.02348, -0.9997, -5.338e-07, -0.02348, -0.9997, -0.9997, 0.02348, -7.019e-07, -0.9997, 0.02348, -1.539e-05, -0.9997, -0.02348, 3.747e-07, -0.9997, -0.02348, 1.202e-05, 0.0, 0.2667, 0.9638, 0.0, 0.2667, 0.9638, 0.0, 0.2667, 0.9638, 0.0, 0.2667, 0.9638, 0.9638, 0.2667, 0.0, 0.9638, 0.2667, 0.0, 0.9638, 0.2667, 0.0, 0.9638, 0.2667, 0.0, 0.0, 0.2667, -0.9638, 0.0, 0.2667, -0.9638, 0.0, 0.2667, -0.9638, 0.0, 0.2667, -0.9638, -0.9638, 0.2667, 0.0, -0.9638, 0.2667, 0.0, -0.9638, 0.2667, 0.0, -0.9638, 0.2667, 0.0, 0.7071, 0.0, 0.7071, 0.7071, 0.0, 0.7071, 0.7071, 0.0, 0.7071, 0.7071, 0.0, 0.7071, 0.0, 0.0, 1.0, 0.0, 0.0, 1.0, 0.0, 0.0, 1.0, 0.0, 0.0, 1.0, -0.7071, 0.0, 0.7071, -0.7071, 0.0, 0.7071, -0.7071, 0.0, 0.7071, -0.7071, 0.0, 0.7071, -1.0, 0.0, 0.0, -1.0, 0.0, 0.0, -1.0, 0.0, 0.0, -1.0, 0.0, 0.0, -0.7071, 0.0, -0.7071, -0.7071, 0.0, -0.7071, -0.7071, 0.0, -0.7071, -0.7071, 0.0, -0.7071, 0.0, 0.0, -1.0, 0.0, 0.0, -1.0, 0.0, 0.0, -1.0, 0.0, 0.0, -1.0, 0.7071, 0.0, -0.7071, 0.7071, 0.0, -0.7071, 0.7071, 0.0, -0.7071, 0.7071, 0.0, -0.7071, 1.0, 0.0, 0.0, 1.0, 0.0, 0.0, 1.0, 0.0, 0.0, 1.0, 0.0, 0.0, 0.7071, 0.0, 0.7071, 0.7071, 0.0, 0.7071, 0.7071, 0.0, 0.7071, 0.7071, 0.0, 0.7071, 0.0, 0.0, 1.0, 0.0, 0.0, 1.0, 0.0, 0.0, 1.0, 0.0, 0.0, 1.0, -0.7071, 0.0, 0.7071, -0.7071, 0.0, 0.7071, -0.7071, 0.0, 0.7071, -0.7071, 0.0, 0.7071, -1.0, 0.0, 0.0, -1.0, 0.0, 0.0, -1.0, 0.0, 0.0, -1.0, 0.0, 0.0, -0.7071, 0.0, -0.7071, -0.7071, 0.0, -0.7071, -0.7071, 0.0, -0.7071, -0.7071, 0.0, -0.7071, 0.0, 0.0, -1.0, 0.0, 0.0, -1.0, 0.0, 0.0, -1.0, 0.0, 0.0, -1.0, 0.7071, 0.0, -0.7071, 0.7071, 0.0, -0.7071, 0.7071, 0.0, -0.7071, 0.7071, 0.0, -0.7071, 1.0, 0.0, 0.0, 1.0, 0.0, 0.0, 1.0, 0.0, 0.0, 1.0, 0.0, 0.0, 0.5338, 0.6559, 0.5338, 0.5338, 0.6559, 0.5338, 0.5338, 0.6559, 0.5338, 0.5338, 0.6559, 0.5338, 1.051e-05, -1.0, 4.85e-06, 4.647e-06, -1.0, 1.085e-05, 3.907e-06, -1.0, 1.127e-05, 1.094e-05, -1.0, 4.078e-06, 0.0, 0.6147, 0.7887, 0.0, 0.6147, 0.7887, 0.0, 0.6147, 0.7887, 0.0, 0.6147, 0.7887, 4.647e-06, -1.0, 1.085e-05, -4.647e-06, -1.0, 1.085e-05, -3.906e-06, -1.0, 1.127e-05, 3.907e-06, -1.0, 1.127e-05, -0.5337, 0.6559, 0.5338, -0.5337, 0.6559, 0.5338, -0.5337, 0.6559, 0.5338, -0.5337, 0.6559, 0.5338, -4.647e-06, -1.0, 1.085e-05, -1.051e-05, -1.0, 4.85e-06, -1.094e-05, -1.0, 4.078e-06, -3.906e-06, -1.0, 1.127e-05, -0.7887, 0.6148, 0.0, -0.7887, 0.6148, 0.0, -0.7887, 0.6148, 0.0, -0.7887, 0.6148, 0.0, -1.051e-05, -1.0, 4.85e-06, -1.051e-05, -1.0, -4.85e-06, -1.094e-05, -1.0, -4.078e-06, -1.094e-05, -1.0, 4.078e-06, -0.5337, 0.6559, -0.5338, -0.5337, 0.6559, -0.5338, -0.5337, 0.6559, -0.5338, -0.5337, 0.6559, -0.5338, -1.051e-05, -1.0, -4.85e-06, -4.646e-06, -1.0, -9.351e-06, -3.906e-06, -1.0, -9.473e-06, -1.094e-05, -1.0, -4.078e-06, 0.0, 0.6148, -0.7887, 0.0, 0.6148, -0.7887, 0.0, 0.6148, -0.7887, 0.0, 0.6148, -0.7887, -4.646e-06, -1.0, -9.351e-06, 4.646e-06, -1.0, -9.351e-06, 3.907e-06, -1.0, -9.474e-06, -3.906e-06, -1.0, -9.473e-06, 0.5337, 0.6559, -0.5338, 0.5337, 0.6559, -0.5338, 0.5337, 0.6559, -0.5338, 0.5337, 0.6559, -0.5338, 4.646e-06, -1.0, -9.351e-06, 1.051e-05, -1.0, -4.85e-06, 1.094e-05, -1.0, -4.078e-06, 3.907e-06, -1.0, -9.474e-06, 0.7887, 0.6148, 0.0, 0.7887, 0.6148, 0.0, 0.7887, 0.6148, 0.0, 0.7887, 0.6148, 0.0, 1.051e-05, -1.0, -4.85e-06, 1.051e-05, -1.0, 4.85e-06, 1.094e-05, -1.0, 4.078e-06, 1.094e-05, -1.0, -4.078e-06, 0.1293, 0.0, 0.9916, 0.1293, 0.0, 0.9916, 0.1293, 0.0, 0.9916, 0.1293, 0.0, 0.9916, 0.1235, 0.9923, 0.0, 0.1235, 0.9923, 0.0, 0.1235, 0.9923, 0.0, 0.1235, 0.9923, 0.0, 0.1293, 0.0, -0.9916, 0.1293, 0.0, -0.9916, 0.1293, 0.0, -0.9916, 0.1293, 0.0, -0.9916, 0.0, -1.0, 0.0, 0.0, -1.0, 0.0, 0.0, -1.0, 0.0, 0.0, -1.0, 0.0, 1.0, 0.0, 0.0, 1.0, 0.0, 0.0, 1.0, 0.0, 0.0, 1.0, 0.0, 0.0, -1.0, 0.0, 0.0, -1.0, 0.0, 0.0, -1.0, 0.0, 0.0, -1.0, 0.0, 0.0, -0.9916, 0.0, 0.1293, -0.9916, 0.0, 0.1293, -0.9916, 0.0, 0.1293, -0.9916, 0.0, 0.1293, 0.0, 0.9923, 0.1235, 0.0, 0.9923, 0.1235, 0.0, 0.9923, 0.1235, 0.0, 0.9923, 0.1235, 0.9916, 0.0, 0.1293, 0.9916, 0.0, 0.1293, 0.9916, 0.0, 0.1293, 0.9916, 0.0, 0.1293, 0.0, -1.0, 3.223e-44, 0.0, -1.0, 3.223e-44, 0.0, -1.0, 3.223e-44, 0.0, -1.0, 3.223e-44, 0.0, 0.0, 1.0, 0.0, 0.0, 1.0, 0.0, 0.0, 1.0, 0.0, 0.0, 1.0, 0.0, 0.0, -1.0, 0.0, 0.0, -1.0, 0.0, 0.0, -1.0, 0.0, 0.0, -1.0, 0.9916, 0.0, -0.1293, 0.9916, 0.0, -0.1293, 0.9916, 0.0, -0.1293, 0.9916, 0.0, -0.1293, 0.0, 0.9923, -0.1235, 0.0, 0.9923, -0.1235, 0.0, 0.9923, -0.1235, 0.0, 0.9923, -0.1235, -0.9916, 0.0, -0.1293, -0.9916, 0.0, -0.1293, -0.9916, 0.0, -0.1293, -0.9916, 0.0, -0.1293, 0.0, -1.0, 0.0, 0.0, -1.0, 0.0, 0.0, -1.0, 0.0, 0.0, -1.0, 0.0, 0.0, 0.0, -1.0, 0.0, 0.0, -1.0, 0.0, 0.0, -1.0, 0.0, 0.0, -1.0, 0.0, 0.0, 1.0, 0.0, 0.0, 1.0, 0.0, 0.0, 1.0, 0.0, 0.0, 1.0, -0.1293, 0.0, -0.9916, -0.1293, 0.0, -0.9916, -0.1293, 0.0, -0.9916, -0.1293, 0.0, -0.9916, -0.1235, 0.9923, 0.0, -0.1235, 0.9923, 0.0, -0.1235, 0.9923, 0.0, -0.1235, 0.9923, 0.0, -0.1293, 0.0, 0.9916, -0.1293, 0.0, 0.9916, -0.1293, 0.0, 0.9916, -0.1293, 0.0, 0.9916, 0.0, -1.0, 0.0, 0.0, -1.0, 0.0, 0.0, -1.0, 0.0, 0.0, -1.0, 0.0, -1.0, 0.0, 0.0, -1.0, 0.0, 0.0, -1.0, 0.0, 0.0, -1.0, 0.0, 0.0, 1.0, 0.0, 0.0, 1.0, 0.0, 0.0, 1.0, 0.0, 0.0, 1.0, 0.0, 0.0, 0.7071, 0.0, 0.7072, 0.7071, 0.0, 0.7072, 0.6924, 0.2025, 0.6925, 0.6924, 0.2025, 0.6925, 1.0, 0.0, 0.0, 1.0, 0.0, 0.0, 0.9859, 0.1672, -4.187e-06, 0.9859, 0.1672, 0.0, 0.7071, 0.0, -0.7072, 0.7071, 0.0, -0.7072, 0.6924, 0.2025, -0.6925, 0.6924, 0.2025, -0.6925, 0.0, 0.0, -1.0, 0.0, 0.0, -1.0, -4.228e-06, 0.1672, -0.9859, 0.0, 0.1672, -0.9859, -0.707, 0.0, -0.7072, -0.707, 0.0, -0.7072, -0.6924, 0.2025, -0.6925, -0.6924, 0.2025, -0.6925, -1.0, 0.0, 0.0, -1.0, 0.0, 0.0, -0.9859, 0.1672, 4.21e-06, -0.9859, 0.1672, 0.0, -0.707, 0.0, 0.7072, -0.707, 0.0, 0.7072, -0.6924, 0.2025, 0.6925, -0.6924, 0.2025, 0.6925, 0.0, 0.0, 1.0, 0.0, 0.0, 1.0, 4.195e-06, 0.1672, 0.9859, 0.0, 0.1672, 0.9859, 0.6924, 0.2025, 0.6925, 0.6924, 0.2025, 0.6925, 0.7062, 0.04978, 0.7063, 0.7062, 0.04977, 0.7063, 0.9859, 0.1672, 0.0, 0.9859, 0.1672, -4.187e-06, 0.8132, 0.582, 0.0, 0.8132, 0.582, 0.0, 0.6924, 0.2025, -0.6925, 0.6924, 0.2025, -0.6925, 0.7063, 0.04976, -0.7062, 0.7062, 0.04977, -0.7063, 0.0, 0.1672, -0.9859, -4.228e-06, 0.1672, -0.9859, 0.0, 0.5819, -0.8132, 0.0, 0.5819, -0.8132, -0.6924, 0.2025, -0.6925, -0.6924, 0.2025, -0.6925, -0.7062, 0.04977, -0.7063, -0.7062, 0.04976, -0.7063, -0.9859, 0.1672, 0.0, -0.9859, 0.1672, 4.21e-06, -0.8132, 0.582, 0.0, -0.8132, 0.582, 0.0, -0.6924, 0.2025, 0.6925, -0.6924, 0.2025, 0.6925, -0.7063, 0.04977, 0.7062, -0.7062, 0.04977, 0.7063, 0.0, 0.1672, 0.9859, 4.195e-06, 0.1672, 0.9859, 0.0, 0.5819, 0.8132, 0.0, 0.5819, 0.8132, 0.0, 0.0, 1.0, 0.0, 0.0, 1.0, -1.195e-06, 0.009731, 1.0, 1.408e-06, 0.009731, 1.0, 0.0, 0.0, 1.0, 0.0, 0.0, 1.0, -1.408e-06, -0.009731, 1.0, -1.195e-06, 0.009731, 1.0, 0.0, 0.0, 1.0, 0.0, 0.0, 1.0, 1.196e-06, -0.009731, 1.0, -1.408e-06, -0.009731, 1.0, 0.0, 0.0, 1.0, 0.0, 0.0, 1.0, 1.408e-06, 0.009731, 1.0, 1.196e-06, -0.009731, 1.0, 1.0, 0.0, 0.0, 1.0, 0.0, 0.0, 1.0, 0.00973, 9.728e-07, 1.0, 0.009731, -1.275e-06, 1.0, 0.0, 0.0, 1.0, 0.0, 0.0, 1.0, -0.00973, 1.191e-06, 1.0, 0.00973, 9.728e-07, 1.0, 0.0, 0.0, 1.0, 0.0, 0.0, 1.0, -0.009731, -1.065e-06, 1.0, -0.00973, 1.191e-06, 1.0, 0.0, 0.0, 1.0, 0.0, 0.0, 1.0, 0.009731, -1.275e-06, 1.0, -0.009731, -1.065e-06, 3.509e-08, 0.0, -1.0, -3.509e-08, 0.0, -1.0, 1.058e-06, 0.009731, -1.0, -1.27e-06, 0.009731, -1.0, -3.509e-08, 0.0, -1.0, -3.509e-08, 0.0, -1.0, 1.27e-06, -0.009731, -1.0, 1.058e-06, 0.009731, -1.0, -3.509e-08, 0.0, -1.0, 3.509e-08, 0.0, -1.0, -1.059e-06, -0.009731, -1.0, 1.27e-06, -0.009731, -1.0, 3.509e-08, 0.0, -1.0, 3.509e-08, 0.0, -1.0, -1.27e-06, 0.009731, -1.0, -1.059e-06, -0.009731, -1.0, -1.0, 0.0, 0.0, -1.0, 0.0, 0.0, -1.0, 0.009731, -1.064e-06, -1.0, 0.00973, 1.191e-06, -1.0, 0.0, 0.0, -1.0, -4.428e-08, 0.0, -1.0, -0.009731, -1.275e-06, -1.0, 0.009731, -1.064e-06, -1.0, -4.428e-08, 0.0, -1.0, -4.428e-08, 0.0, -1.0, -0.00973, 9.742e-07, -1.0, -0.009731, -1.275e-06, -1.0, -4.428e-08, 0.0, -1.0, 0.0, 0.0, -1.0, 0.00973, 1.191e-06, -1.0, -0.00973, 9.742e-07, 1.408e-06, 0.009731, 1.0, -1.195e-06, 0.009731, 1.0, -1.279e-05, 0.02348, 0.9997, 1.107e-07, 0.02348, 0.9997, -0.9209, 0.0, 0.3899, -0.9209, 0.0, 0.3899, -0.9209, 0.0, 0.3899, -0.9209, 0.0, 0.3899, -1.408e-06, -0.009731, 1.0, 1.196e-06, -0.009731, 1.0, 5.338e-07, -0.02348, 0.9997, -1.118e-07, -0.02348, 0.9997, 0.9209, 0.0, 0.3899, 0.9209, 0.0, 0.3899, 0.9209, 0.0, 0.3899, 0.9209, 0.0, 0.3899, 1.0, 0.009731, -1.275e-06, 1.0, 0.00973, 9.728e-07, 0.9997, 0.02348, 1.202e-05, 0.9997, 0.02348, 3.766e-07, 0.3901, 0.0, 0.9208, 0.3901, 0.0, 0.9208, 0.3901, 0.0, 0.9208, 0.3901, 0.0, 0.9208, 1.0, -0.00973, 1.191e-06, 1.0, -0.009731, -1.065e-06, 0.9997, -0.02348, -4.787e-09, 0.9997, -0.02348, -6.995e-07, 0.39, 0.0, -0.9208, 0.39, 0.0, -0.9208, 0.39, 0.0, -0.9208, 0.39, 0.0, -0.9208, -1.27e-06, 0.009731, -1.0, 1.058e-06, 0.009731, -1.0, 1.279e-05, 0.02348, -0.9997, -1.107e-07, 0.02348, -0.9997, 0.9209, 0.0, -0.3899, 0.9209, 0.0, -0.3899, 0.9209, 0.0, -0.3899, 0.9209, 0.0, -0.3899, 1.27e-06, -0.009731, -1.0, -1.059e-06, -0.009731, -1.0, -5.338e-07, -0.02348, -0.9997, 1.118e-07, -0.02348, -0.9997, -0.9209, 0.0, -0.3899, -0.9209, 0.0, -0.3899, -0.9209, 0.0, -0.3899, -0.9209, 0.0, -0.3899, -1.0, 0.00973, 1.191e-06, -1.0, 0.009731, -1.064e-06, -0.9997, 0.02348, -1.539e-05, -0.9997, 0.02348, -7.019e-07, -0.39, 0.0, -0.9208, -0.39, 0.0, -0.9208, -0.39, 0.0, -0.9208, -0.39, 0.0, -0.9208, -1.0, -0.009731, -1.275e-06, -1.0, -0.00973, 9.742e-07, -0.9997, -0.02348, 1.202e-05, -0.9997, -0.02348, 3.747e-07, -0.3901, 0.0, 0.9208, -0.3901, 0.0, 0.9208, -0.3901, 0.0, 0.9208, -0.3901, 0.0, 0.9208])] * 3)])

# ---- objects
ob_06_twor = bpy.data.objects.new('06_twor', me_x)

# ---- transforms, parenting, visibility, modifiers, constraints
ob_06_twor.location = (0.0, 0.0, 0.0)
ob_06_twor.rotation_euler = (1.571, -0.0, 0.0)
ob_06_twor.scale = (0.01, 0.01, 0.01)
ob_06_twor.color = (0.8, 0.8, 0.8, 1.0)

# ---- collection membership
col_collection.objects.link(ob_06_twor)

# ---- scene / render settings (as saved in the file)
scene.frame_start = 1; scene.frame_end = 250; scene.frame_set(1)
scene.render.engine = 'BLENDER_EEVEE_NEXT'
scene.cycles.sampling_pattern = 'TABULATED_SOBOL'
scene.cycles.use_light_tree = False
scene.view_settings.view_transform = 'Filmic'
bpy.context.view_layer.update()

# ---- added for rendering (the .blend has no active camera and no usable light): camera, sun
cam_auto = bpy.data.cameras.new('AutoCamera')
cam_auto.lens = 50.0
cam_auto.sensor_width = 36.0
cam_auto.clip_end = 1000.0
ob_auto_camera = bpy.data.objects.new('AutoCamera', cam_auto)
scene.collection.objects.link(ob_auto_camera)
ob_auto_camera.location = (1.19561, -1.43473, 1.50602)
ob_auto_camera.rotation_euler = (1.09748, -7.21219e-08, 0.694738)
scene.camera = ob_auto_camera
light_auto_sun = bpy.data.lights.new('AutoSun', 'SUN')
light_auto_sun.energy = 3.0
light_auto_sun.angle = 0.0523599
ob_auto_sun = bpy.data.objects.new('AutoSun', light_auto_sun)
scene.collection.objects.link(ob_auto_sun)
ob_auto_sun.rotation_euler = (0.872665, 0.174533, 0.523599)
bpy.context.view_layer.update()
